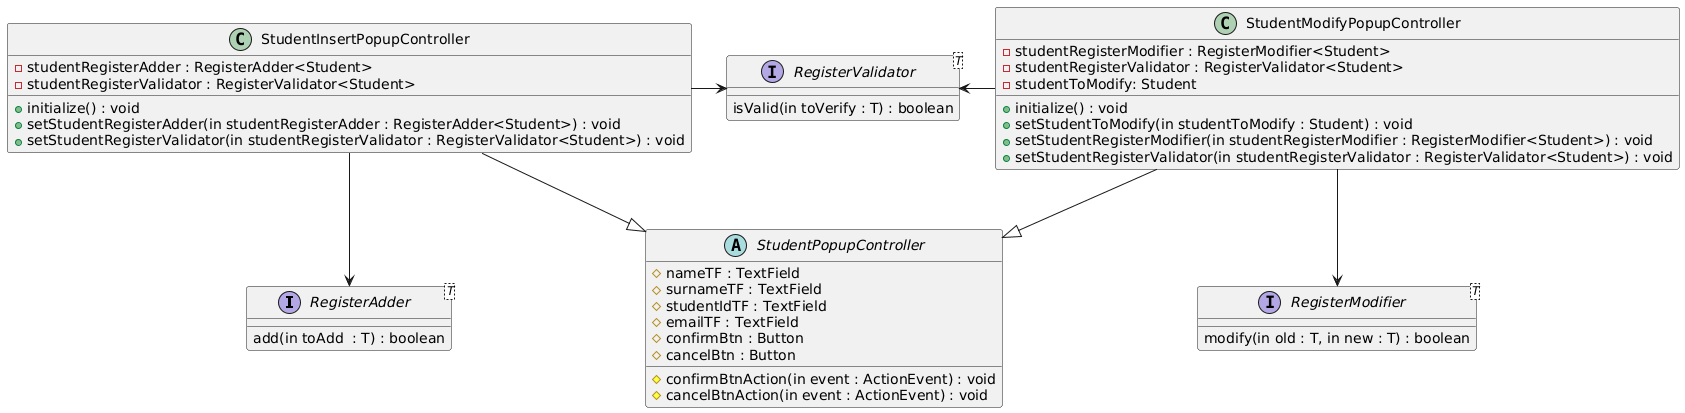

The diagram above was rendered by PlantUML. Its source (embedded in the PNG):
@startuml
'''''''''''''''''''''''''''''''''''''''''''''''''''''''''''''''''''''''''''''''''''''''INIZIO INTERFACCE

interface RegisterAdder<T>{
add(in toAdd  : T) : boolean
}

interface RegisterModifier<T>{
modify(in old : T, in new : T) : boolean
}

interface RegisterValidator<T>{
isValid(in toVerify : T) : boolean
}

class StudentInsertPopupController{
+initialize() : void
-studentRegisterAdder : RegisterAdder<Student>
-studentRegisterValidator : RegisterValidator<Student>

+setStudentRegisterAdder(in studentRegisterAdder : RegisterAdder<Student>) : void
+setStudentRegisterValidator(in studentRegisterValidator : RegisterValidator<Student>) : void
}

class StudentModifyPopupController{
+initialize() : void
+setStudentToModify(in studentToModify : Student) : void
-studentRegisterModifier : RegisterModifier<Student>
-studentRegisterValidator : RegisterValidator<Student>
-studentToModify: Student

+setStudentRegisterModifier(in studentRegisterModifier : RegisterModifier<Student>) : void
+setStudentRegisterValidator(in studentRegisterValidator : RegisterValidator<Student>) : void
}

abstract class StudentPopupController{
#nameTF : TextField
#surnameTF : TextField
#studentIdTF : TextField
#emailTF : TextField
#confirmBtn : Button
#cancelBtn : Button

#confirmBtnAction(in event : ActionEvent) : void
#cancelBtnAction(in event : ActionEvent) : void
}

StudentInsertPopupController --|> StudentPopupController
StudentModifyPopupController --|> StudentPopupController

StudentInsertPopupController -r-> RegisterValidator
StudentInsertPopupController --> RegisterAdder

StudentModifyPopupController -l-> RegisterValidator
StudentModifyPopupController --> RegisterModifier
@enduml